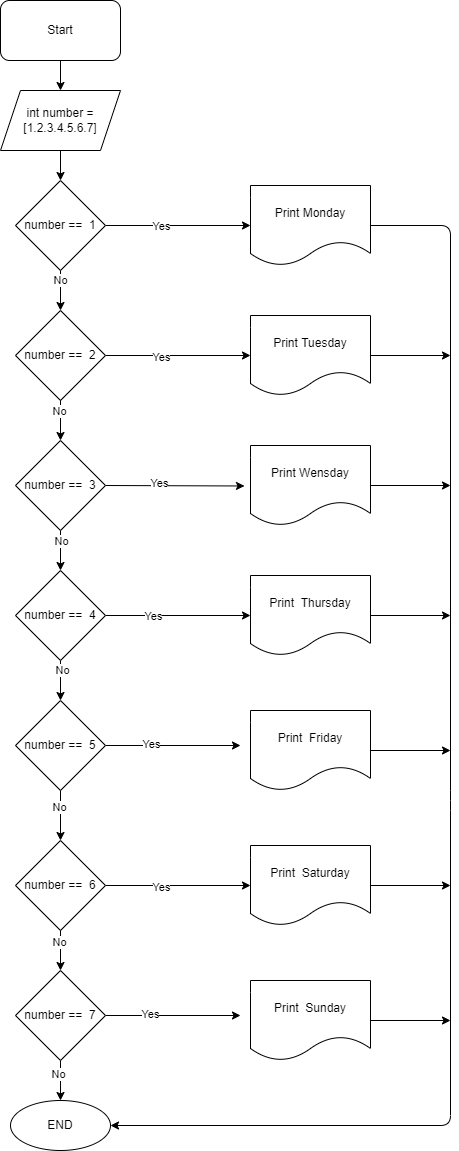

The diagram above was exported from draw.io. Its source (the exported page's mxGraphModel, read from the mxfile embedded in the PNG):
<mxGraphModel dx="892" dy="399" grid="1" gridSize="10" guides="1" tooltips="1" connect="1" arrows="1" fold="1" page="1" pageScale="1" pageWidth="827" pageHeight="1169" math="0" shadow="0">
  <root>
    <mxCell id="0" />
    <mxCell id="1" parent="0" />
    <mxCell id="4" value="" style="edgeStyle=none;html=1;" edge="1" parent="1" source="2" target="3">
      <mxGeometry relative="1" as="geometry" />
    </mxCell>
    <mxCell id="2" value="Start" style="rounded=1;whiteSpace=wrap;html=1;" vertex="1" parent="1">
      <mxGeometry x="350" y="10" width="120" height="60" as="geometry" />
    </mxCell>
    <mxCell id="6" value="" style="edgeStyle=none;html=1;" edge="1" parent="1" source="3">
      <mxGeometry relative="1" as="geometry">
        <mxPoint x="410" y="190" as="targetPoint" />
      </mxGeometry>
    </mxCell>
    <mxCell id="3" value="int number = [1.2.3.4.5.6.7]" style="shape=parallelogram;perimeter=parallelogramPerimeter;whiteSpace=wrap;html=1;fixedSize=1;" vertex="1" parent="1">
      <mxGeometry x="350" y="100" width="120" height="60" as="geometry" />
    </mxCell>
    <mxCell id="9" value="" style="edgeStyle=none;html=1;entryX=0;entryY=0.5;entryDx=0;entryDy=0;exitX=1;exitY=0.5;exitDx=0;exitDy=0;" edge="1" parent="1" source="27" target="7">
      <mxGeometry relative="1" as="geometry">
        <mxPoint x="470" y="220" as="sourcePoint" />
        <mxPoint x="550" y="270" as="targetPoint" />
      </mxGeometry>
    </mxCell>
    <mxCell id="16" value="Yes" style="edgeLabel;html=1;align=center;verticalAlign=middle;resizable=0;points=[];" vertex="1" connectable="0" parent="9">
      <mxGeometry x="-0.2462" y="1" relative="1" as="geometry">
        <mxPoint y="1" as="offset" />
      </mxGeometry>
    </mxCell>
    <mxCell id="69" value="" style="edgeStyle=none;html=1;entryX=1;entryY=0.5;entryDx=0;entryDy=0;" edge="1" parent="1" source="7" target="70">
      <mxGeometry relative="1" as="geometry">
        <mxPoint x="480" y="1146" as="targetPoint" />
        <Array as="points">
          <mxPoint x="800" y="235" />
          <mxPoint x="800" y="810" />
          <mxPoint x="800" y="1135" />
        </Array>
      </mxGeometry>
    </mxCell>
    <mxCell id="7" value="Print Monday" style="shape=document;whiteSpace=wrap;html=1;boundedLbl=1;" vertex="1" parent="1">
      <mxGeometry x="600" y="195" width="120" height="80" as="geometry" />
    </mxCell>
    <mxCell id="84" value="" style="edgeStyle=none;html=1;" edge="1" parent="1" source="10">
      <mxGeometry relative="1" as="geometry">
        <mxPoint x="800" y="365" as="targetPoint" />
      </mxGeometry>
    </mxCell>
    <mxCell id="10" value="Print Tuesday" style="shape=document;whiteSpace=wrap;html=1;boundedLbl=1;" vertex="1" parent="1">
      <mxGeometry x="600" y="325" width="120" height="80" as="geometry" />
    </mxCell>
    <mxCell id="15" value="" style="edgeStyle=none;html=1;entryX=0;entryY=0.5;entryDx=0;entryDy=0;exitX=1;exitY=0.5;exitDx=0;exitDy=0;" edge="1" parent="1" source="30" target="10">
      <mxGeometry relative="1" as="geometry">
        <mxPoint x="470" y="350" as="sourcePoint" />
        <mxPoint x="550" y="340" as="targetPoint" />
      </mxGeometry>
    </mxCell>
    <mxCell id="17" value="Yes" style="edgeLabel;html=1;align=center;verticalAlign=middle;resizable=0;points=[];" vertex="1" connectable="0" parent="15">
      <mxGeometry x="-0.2462" relative="1" as="geometry">
        <mxPoint y="1" as="offset" />
      </mxGeometry>
    </mxCell>
    <mxCell id="25" value="" style="edgeStyle=none;html=1;entryX=-0.05;entryY=0.506;entryDx=0;entryDy=0;entryPerimeter=0;exitX=1;exitY=0.5;exitDx=0;exitDy=0;" edge="1" parent="1" source="33" target="21">
      <mxGeometry relative="1" as="geometry">
        <mxPoint x="470" y="460.1544070340982" as="sourcePoint" />
        <mxPoint x="550" y="460" as="targetPoint" />
      </mxGeometry>
    </mxCell>
    <mxCell id="26" value="Yes" style="edgeLabel;html=1;align=center;verticalAlign=middle;resizable=0;points=[];" vertex="1" connectable="0" parent="25">
      <mxGeometry x="-0.2413" y="3" relative="1" as="geometry">
        <mxPoint as="offset" />
      </mxGeometry>
    </mxCell>
    <mxCell id="82" value="" style="edgeStyle=none;html=1;" edge="1" parent="1" source="21">
      <mxGeometry relative="1" as="geometry">
        <mxPoint x="800" y="495" as="targetPoint" />
      </mxGeometry>
    </mxCell>
    <mxCell id="21" value="Print Wensday" style="shape=document;whiteSpace=wrap;html=1;boundedLbl=1;" vertex="1" parent="1">
      <mxGeometry x="600" y="455" width="120" height="80" as="geometry" />
    </mxCell>
    <mxCell id="31" value="" style="edgeStyle=none;html=1;" edge="1" parent="1" source="27" target="30">
      <mxGeometry relative="1" as="geometry" />
    </mxCell>
    <mxCell id="32" value="No" style="edgeLabel;html=1;align=center;verticalAlign=middle;resizable=0;points=[];" vertex="1" connectable="0" parent="31">
      <mxGeometry x="-0.5429" y="-1" relative="1" as="geometry">
        <mxPoint as="offset" />
      </mxGeometry>
    </mxCell>
    <mxCell id="27" value="&lt;span&gt;number ==&amp;nbsp; 1&lt;/span&gt;" style="rhombus;whiteSpace=wrap;html=1;" vertex="1" parent="1">
      <mxGeometry x="365" y="190" width="90" height="90" as="geometry" />
    </mxCell>
    <mxCell id="34" value="" style="edgeStyle=none;html=1;" edge="1" parent="1" source="30" target="33">
      <mxGeometry relative="1" as="geometry" />
    </mxCell>
    <mxCell id="35" value="No" style="edgeLabel;html=1;align=center;verticalAlign=middle;resizable=0;points=[];" vertex="1" connectable="0" parent="34">
      <mxGeometry x="-0.5176" y="-2" relative="1" as="geometry">
        <mxPoint as="offset" />
      </mxGeometry>
    </mxCell>
    <mxCell id="30" value="&lt;span&gt;number ==&amp;nbsp; 2&lt;/span&gt;" style="rhombus;whiteSpace=wrap;html=1;" vertex="1" parent="1">
      <mxGeometry x="365" y="320" width="90" height="90" as="geometry" />
    </mxCell>
    <mxCell id="37" value="" style="edgeStyle=none;html=1;" edge="1" parent="1" source="33" target="36">
      <mxGeometry relative="1" as="geometry" />
    </mxCell>
    <mxCell id="38" value="No" style="edgeLabel;html=1;align=center;verticalAlign=middle;resizable=0;points=[];" vertex="1" connectable="0" parent="37">
      <mxGeometry x="-0.525" relative="1" as="geometry">
        <mxPoint as="offset" />
      </mxGeometry>
    </mxCell>
    <mxCell id="33" value="&lt;span&gt;number ==&amp;nbsp; 3&lt;/span&gt;" style="rhombus;whiteSpace=wrap;html=1;" vertex="1" parent="1">
      <mxGeometry x="365" y="450" width="90" height="90" as="geometry" />
    </mxCell>
    <mxCell id="40" value="" style="edgeStyle=none;html=1;entryX=0;entryY=0.5;entryDx=0;entryDy=0;" edge="1" parent="1" source="36" target="41">
      <mxGeometry relative="1" as="geometry">
        <mxPoint x="535" y="625" as="targetPoint" />
      </mxGeometry>
    </mxCell>
    <mxCell id="43" value="Yes" style="edgeLabel;html=1;align=center;verticalAlign=middle;resizable=0;points=[];" vertex="1" connectable="0" parent="40">
      <mxGeometry x="-0.3517" relative="1" as="geometry">
        <mxPoint as="offset" />
      </mxGeometry>
    </mxCell>
    <mxCell id="45" value="" style="edgeStyle=none;html=1;" edge="1" parent="1" source="36" target="44">
      <mxGeometry relative="1" as="geometry" />
    </mxCell>
    <mxCell id="51" value="No" style="edgeLabel;html=1;align=center;verticalAlign=middle;resizable=0;points=[];" vertex="1" connectable="0" parent="45">
      <mxGeometry x="-0.57" y="1" relative="1" as="geometry">
        <mxPoint as="offset" />
      </mxGeometry>
    </mxCell>
    <mxCell id="36" value="&lt;span&gt;number ==&amp;nbsp; 4&lt;/span&gt;" style="rhombus;whiteSpace=wrap;html=1;" vertex="1" parent="1">
      <mxGeometry x="365" y="580" width="90" height="90" as="geometry" />
    </mxCell>
    <mxCell id="80" value="" style="edgeStyle=none;html=1;" edge="1" parent="1" source="41">
      <mxGeometry relative="1" as="geometry">
        <mxPoint x="800" y="625" as="targetPoint" />
      </mxGeometry>
    </mxCell>
    <mxCell id="41" value="Print&amp;nbsp; Thursday" style="shape=document;whiteSpace=wrap;html=1;boundedLbl=1;" vertex="1" parent="1">
      <mxGeometry x="600" y="585" width="120" height="80" as="geometry" />
    </mxCell>
    <mxCell id="47" value="" style="edgeStyle=none;html=1;" edge="1" parent="1" source="44">
      <mxGeometry relative="1" as="geometry">
        <mxPoint x="590" y="755" as="targetPoint" />
      </mxGeometry>
    </mxCell>
    <mxCell id="50" value="Yes" style="edgeLabel;html=1;align=center;verticalAlign=middle;resizable=0;points=[];" vertex="1" connectable="0" parent="47">
      <mxGeometry x="-0.3333" y="3" relative="1" as="geometry">
        <mxPoint y="1" as="offset" />
      </mxGeometry>
    </mxCell>
    <mxCell id="53" value="" style="edgeStyle=none;html=1;" edge="1" parent="1" source="44" target="52">
      <mxGeometry relative="1" as="geometry" />
    </mxCell>
    <mxCell id="58" value="No" style="edgeLabel;html=1;align=center;verticalAlign=middle;resizable=0;points=[];" vertex="1" connectable="0" parent="53">
      <mxGeometry x="-0.35" y="-2" relative="1" as="geometry">
        <mxPoint as="offset" />
      </mxGeometry>
    </mxCell>
    <mxCell id="44" value="&lt;span&gt;number ==&amp;nbsp; 5&lt;/span&gt;" style="rhombus;whiteSpace=wrap;html=1;" vertex="1" parent="1">
      <mxGeometry x="365" y="710" width="90" height="90" as="geometry" />
    </mxCell>
    <mxCell id="78" value="" style="edgeStyle=none;html=1;" edge="1" parent="1" source="48">
      <mxGeometry relative="1" as="geometry">
        <mxPoint x="800" y="760" as="targetPoint" />
      </mxGeometry>
    </mxCell>
    <mxCell id="48" value="Print&amp;nbsp; Friday" style="shape=document;whiteSpace=wrap;html=1;boundedLbl=1;" vertex="1" parent="1">
      <mxGeometry x="600" y="720" width="120" height="80" as="geometry" />
    </mxCell>
    <mxCell id="55" value="" style="edgeStyle=none;html=1;entryX=0;entryY=0.5;entryDx=0;entryDy=0;" edge="1" parent="1" source="52" target="56">
      <mxGeometry relative="1" as="geometry">
        <mxPoint x="535" y="925" as="targetPoint" />
      </mxGeometry>
    </mxCell>
    <mxCell id="59" value="Yes" style="edgeLabel;html=1;align=center;verticalAlign=middle;resizable=0;points=[];" vertex="1" connectable="0" parent="55">
      <mxGeometry x="-0.2446" y="-1" relative="1" as="geometry">
        <mxPoint as="offset" />
      </mxGeometry>
    </mxCell>
    <mxCell id="63" value="" style="edgeStyle=none;html=1;" edge="1" parent="1" source="52" target="62">
      <mxGeometry relative="1" as="geometry" />
    </mxCell>
    <mxCell id="64" value="No" style="edgeLabel;html=1;align=center;verticalAlign=middle;resizable=0;points=[];" vertex="1" connectable="0" parent="63">
      <mxGeometry x="-0.475" y="-2" relative="1" as="geometry">
        <mxPoint as="offset" />
      </mxGeometry>
    </mxCell>
    <mxCell id="52" value="&lt;span&gt;number ==&amp;nbsp; 6&lt;/span&gt;" style="rhombus;whiteSpace=wrap;html=1;" vertex="1" parent="1">
      <mxGeometry x="365" y="850" width="90" height="90" as="geometry" />
    </mxCell>
    <mxCell id="74" value="" style="edgeStyle=none;html=1;" edge="1" parent="1" source="56">
      <mxGeometry relative="1" as="geometry">
        <mxPoint x="800" y="895" as="targetPoint" />
      </mxGeometry>
    </mxCell>
    <mxCell id="56" value="Print&amp;nbsp; Saturday" style="shape=document;whiteSpace=wrap;html=1;boundedLbl=1;" vertex="1" parent="1">
      <mxGeometry x="600" y="855" width="120" height="80" as="geometry" />
    </mxCell>
    <mxCell id="72" value="" style="edgeStyle=none;html=1;" edge="1" parent="1" source="60">
      <mxGeometry relative="1" as="geometry">
        <mxPoint x="800" y="1030" as="targetPoint" />
      </mxGeometry>
    </mxCell>
    <mxCell id="60" value="Print&amp;nbsp; Sunday" style="shape=document;whiteSpace=wrap;html=1;boundedLbl=1;" vertex="1" parent="1">
      <mxGeometry x="600" y="990" width="120" height="80" as="geometry" />
    </mxCell>
    <mxCell id="66" value="" style="edgeStyle=none;html=1;" edge="1" parent="1" source="62">
      <mxGeometry relative="1" as="geometry">
        <mxPoint x="590" y="1025" as="targetPoint" />
      </mxGeometry>
    </mxCell>
    <mxCell id="67" value="Yes" style="edgeLabel;html=1;align=center;verticalAlign=middle;resizable=0;points=[];" vertex="1" connectable="0" parent="66">
      <mxGeometry x="-0.35" y="2" relative="1" as="geometry">
        <mxPoint as="offset" />
      </mxGeometry>
    </mxCell>
    <mxCell id="75" value="" style="edgeStyle=none;html=1;" edge="1" parent="1" source="62" target="70">
      <mxGeometry relative="1" as="geometry" />
    </mxCell>
    <mxCell id="76" value="No" style="edgeLabel;html=1;align=center;verticalAlign=middle;resizable=0;points=[];" vertex="1" connectable="0" parent="75">
      <mxGeometry x="-0.3714" y="-3" relative="1" as="geometry">
        <mxPoint as="offset" />
      </mxGeometry>
    </mxCell>
    <mxCell id="62" value="&lt;span&gt;number ==&amp;nbsp; 7&lt;/span&gt;" style="rhombus;whiteSpace=wrap;html=1;" vertex="1" parent="1">
      <mxGeometry x="365" y="980" width="90" height="90" as="geometry" />
    </mxCell>
    <mxCell id="70" value="END" style="ellipse;whiteSpace=wrap;html=1;" vertex="1" parent="1">
      <mxGeometry x="360" y="1110" width="100" height="50" as="geometry" />
    </mxCell>
  </root>
</mxGraphModel>